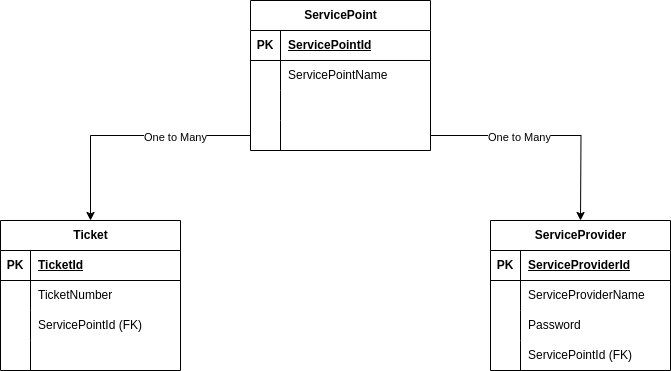

The diagram above was exported from draw.io. Its source (the exported page's mxGraphModel, read from the mxfile embedded in the PNG):
<mxGraphModel dx="808" dy="447" grid="1" gridSize="10" guides="1" tooltips="1" connect="1" arrows="1" fold="1" page="1" pageScale="1" pageWidth="827" pageHeight="1169" math="0" shadow="0">
  <root>
    <mxCell id="0" />
    <mxCell id="1" parent="0" />
    <mxCell id="StUPBR19QyoY9uawN8eL-1" value="Ticket" style="shape=table;startSize=30;container=1;collapsible=1;childLayout=tableLayout;fixedRows=1;rowLines=0;fontStyle=1;align=center;resizeLast=1;html=1;" vertex="1" parent="1">
      <mxGeometry x="100" y="1000" width="180" height="150" as="geometry">
        <mxRectangle x="150" y="980" width="70" height="30" as="alternateBounds" />
      </mxGeometry>
    </mxCell>
    <mxCell id="StUPBR19QyoY9uawN8eL-2" value="" style="shape=tableRow;horizontal=0;startSize=0;swimlaneHead=0;swimlaneBody=0;fillColor=none;collapsible=0;dropTarget=0;points=[[0,0.5],[1,0.5]];portConstraint=eastwest;top=0;left=0;right=0;bottom=1;" vertex="1" parent="StUPBR19QyoY9uawN8eL-1">
      <mxGeometry y="30" width="180" height="30" as="geometry" />
    </mxCell>
    <mxCell id="StUPBR19QyoY9uawN8eL-3" value="PK" style="shape=partialRectangle;connectable=0;fillColor=none;top=0;left=0;bottom=0;right=0;fontStyle=1;overflow=hidden;whiteSpace=wrap;html=1;" vertex="1" parent="StUPBR19QyoY9uawN8eL-2">
      <mxGeometry width="30" height="30" as="geometry">
        <mxRectangle width="30" height="30" as="alternateBounds" />
      </mxGeometry>
    </mxCell>
    <mxCell id="StUPBR19QyoY9uawN8eL-4" value="TicketId" style="shape=partialRectangle;connectable=0;fillColor=none;top=0;left=0;bottom=0;right=0;align=left;spacingLeft=6;fontStyle=5;overflow=hidden;whiteSpace=wrap;html=1;" vertex="1" parent="StUPBR19QyoY9uawN8eL-2">
      <mxGeometry x="30" width="150" height="30" as="geometry">
        <mxRectangle width="150" height="30" as="alternateBounds" />
      </mxGeometry>
    </mxCell>
    <mxCell id="StUPBR19QyoY9uawN8eL-5" value="" style="shape=tableRow;horizontal=0;startSize=0;swimlaneHead=0;swimlaneBody=0;fillColor=none;collapsible=0;dropTarget=0;points=[[0,0.5],[1,0.5]];portConstraint=eastwest;top=0;left=0;right=0;bottom=0;" vertex="1" parent="StUPBR19QyoY9uawN8eL-1">
      <mxGeometry y="60" width="180" height="30" as="geometry" />
    </mxCell>
    <mxCell id="StUPBR19QyoY9uawN8eL-6" value="" style="shape=partialRectangle;connectable=0;fillColor=none;top=0;left=0;bottom=0;right=0;editable=1;overflow=hidden;whiteSpace=wrap;html=1;" vertex="1" parent="StUPBR19QyoY9uawN8eL-5">
      <mxGeometry width="30" height="30" as="geometry">
        <mxRectangle width="30" height="30" as="alternateBounds" />
      </mxGeometry>
    </mxCell>
    <mxCell id="StUPBR19QyoY9uawN8eL-7" value="TicketNumber" style="shape=partialRectangle;connectable=0;fillColor=none;top=0;left=0;bottom=0;right=0;align=left;spacingLeft=6;overflow=hidden;whiteSpace=wrap;html=1;" vertex="1" parent="StUPBR19QyoY9uawN8eL-5">
      <mxGeometry x="30" width="150" height="30" as="geometry">
        <mxRectangle width="150" height="30" as="alternateBounds" />
      </mxGeometry>
    </mxCell>
    <mxCell id="StUPBR19QyoY9uawN8eL-8" value="" style="shape=tableRow;horizontal=0;startSize=0;swimlaneHead=0;swimlaneBody=0;fillColor=none;collapsible=0;dropTarget=0;points=[[0,0.5],[1,0.5]];portConstraint=eastwest;top=0;left=0;right=0;bottom=0;" vertex="1" parent="StUPBR19QyoY9uawN8eL-1">
      <mxGeometry y="90" width="180" height="30" as="geometry" />
    </mxCell>
    <mxCell id="StUPBR19QyoY9uawN8eL-9" value="" style="shape=partialRectangle;connectable=0;fillColor=none;top=0;left=0;bottom=0;right=0;editable=1;overflow=hidden;whiteSpace=wrap;html=1;" vertex="1" parent="StUPBR19QyoY9uawN8eL-8">
      <mxGeometry width="30" height="30" as="geometry">
        <mxRectangle width="30" height="30" as="alternateBounds" />
      </mxGeometry>
    </mxCell>
    <mxCell id="StUPBR19QyoY9uawN8eL-10" value="ServicePointId (FK)" style="shape=partialRectangle;connectable=0;fillColor=none;top=0;left=0;bottom=0;right=0;align=left;spacingLeft=6;overflow=hidden;whiteSpace=wrap;html=1;" vertex="1" parent="StUPBR19QyoY9uawN8eL-8">
      <mxGeometry x="30" width="150" height="30" as="geometry">
        <mxRectangle width="150" height="30" as="alternateBounds" />
      </mxGeometry>
    </mxCell>
    <mxCell id="StUPBR19QyoY9uawN8eL-11" value="" style="shape=tableRow;horizontal=0;startSize=0;swimlaneHead=0;swimlaneBody=0;fillColor=none;collapsible=0;dropTarget=0;points=[[0,0.5],[1,0.5]];portConstraint=eastwest;top=0;left=0;right=0;bottom=0;" vertex="1" parent="StUPBR19QyoY9uawN8eL-1">
      <mxGeometry y="120" width="180" height="30" as="geometry" />
    </mxCell>
    <mxCell id="StUPBR19QyoY9uawN8eL-12" value="" style="shape=partialRectangle;connectable=0;fillColor=none;top=0;left=0;bottom=0;right=0;editable=1;overflow=hidden;whiteSpace=wrap;html=1;" vertex="1" parent="StUPBR19QyoY9uawN8eL-11">
      <mxGeometry width="30" height="30" as="geometry">
        <mxRectangle width="30" height="30" as="alternateBounds" />
      </mxGeometry>
    </mxCell>
    <mxCell id="StUPBR19QyoY9uawN8eL-13" value="" style="shape=partialRectangle;connectable=0;fillColor=none;top=0;left=0;bottom=0;right=0;align=left;spacingLeft=6;overflow=hidden;whiteSpace=wrap;html=1;" vertex="1" parent="StUPBR19QyoY9uawN8eL-11">
      <mxGeometry x="30" width="150" height="30" as="geometry">
        <mxRectangle width="150" height="30" as="alternateBounds" />
      </mxGeometry>
    </mxCell>
    <mxCell id="StUPBR19QyoY9uawN8eL-14" value="ServicePoint" style="shape=table;startSize=30;container=1;collapsible=1;childLayout=tableLayout;fixedRows=1;rowLines=0;fontStyle=1;align=center;resizeLast=1;html=1;" vertex="1" parent="1">
      <mxGeometry x="350" y="780" width="180" height="150" as="geometry" />
    </mxCell>
    <mxCell id="StUPBR19QyoY9uawN8eL-15" value="" style="shape=tableRow;horizontal=0;startSize=0;swimlaneHead=0;swimlaneBody=0;fillColor=none;collapsible=0;dropTarget=0;points=[[0,0.5],[1,0.5]];portConstraint=eastwest;top=0;left=0;right=0;bottom=1;" vertex="1" parent="StUPBR19QyoY9uawN8eL-14">
      <mxGeometry y="30" width="180" height="30" as="geometry" />
    </mxCell>
    <mxCell id="StUPBR19QyoY9uawN8eL-16" value="PK" style="shape=partialRectangle;connectable=0;fillColor=none;top=0;left=0;bottom=0;right=0;fontStyle=1;overflow=hidden;whiteSpace=wrap;html=1;" vertex="1" parent="StUPBR19QyoY9uawN8eL-15">
      <mxGeometry width="30" height="30" as="geometry">
        <mxRectangle width="30" height="30" as="alternateBounds" />
      </mxGeometry>
    </mxCell>
    <mxCell id="StUPBR19QyoY9uawN8eL-17" value="ServicePointId" style="shape=partialRectangle;connectable=0;fillColor=none;top=0;left=0;bottom=0;right=0;align=left;spacingLeft=6;fontStyle=5;overflow=hidden;whiteSpace=wrap;html=1;" vertex="1" parent="StUPBR19QyoY9uawN8eL-15">
      <mxGeometry x="30" width="150" height="30" as="geometry">
        <mxRectangle width="150" height="30" as="alternateBounds" />
      </mxGeometry>
    </mxCell>
    <mxCell id="StUPBR19QyoY9uawN8eL-18" value="" style="shape=tableRow;horizontal=0;startSize=0;swimlaneHead=0;swimlaneBody=0;fillColor=none;collapsible=0;dropTarget=0;points=[[0,0.5],[1,0.5]];portConstraint=eastwest;top=0;left=0;right=0;bottom=0;" vertex="1" parent="StUPBR19QyoY9uawN8eL-14">
      <mxGeometry y="60" width="180" height="30" as="geometry" />
    </mxCell>
    <mxCell id="StUPBR19QyoY9uawN8eL-19" value="" style="shape=partialRectangle;connectable=0;fillColor=none;top=0;left=0;bottom=0;right=0;editable=1;overflow=hidden;whiteSpace=wrap;html=1;" vertex="1" parent="StUPBR19QyoY9uawN8eL-18">
      <mxGeometry width="30" height="30" as="geometry">
        <mxRectangle width="30" height="30" as="alternateBounds" />
      </mxGeometry>
    </mxCell>
    <mxCell id="StUPBR19QyoY9uawN8eL-20" value="ServicePointName" style="shape=partialRectangle;connectable=0;fillColor=none;top=0;left=0;bottom=0;right=0;align=left;spacingLeft=6;overflow=hidden;whiteSpace=wrap;html=1;" vertex="1" parent="StUPBR19QyoY9uawN8eL-18">
      <mxGeometry x="30" width="150" height="30" as="geometry">
        <mxRectangle width="150" height="30" as="alternateBounds" />
      </mxGeometry>
    </mxCell>
    <mxCell id="StUPBR19QyoY9uawN8eL-21" value="" style="shape=tableRow;horizontal=0;startSize=0;swimlaneHead=0;swimlaneBody=0;fillColor=none;collapsible=0;dropTarget=0;points=[[0,0.5],[1,0.5]];portConstraint=eastwest;top=0;left=0;right=0;bottom=0;" vertex="1" parent="StUPBR19QyoY9uawN8eL-14">
      <mxGeometry y="90" width="180" height="30" as="geometry" />
    </mxCell>
    <mxCell id="StUPBR19QyoY9uawN8eL-22" value="" style="shape=partialRectangle;connectable=0;fillColor=none;top=0;left=0;bottom=0;right=0;editable=1;overflow=hidden;whiteSpace=wrap;html=1;" vertex="1" parent="StUPBR19QyoY9uawN8eL-21">
      <mxGeometry width="30" height="30" as="geometry">
        <mxRectangle width="30" height="30" as="alternateBounds" />
      </mxGeometry>
    </mxCell>
    <object label="" ddddddd="sds" id="StUPBR19QyoY9uawN8eL-23">
      <mxCell style="shape=partialRectangle;connectable=0;fillColor=none;top=0;left=0;bottom=0;right=0;align=left;spacingLeft=6;overflow=hidden;whiteSpace=wrap;html=1;" vertex="1" parent="StUPBR19QyoY9uawN8eL-21">
        <mxGeometry x="30" width="150" height="30" as="geometry">
          <mxRectangle width="150" height="30" as="alternateBounds" />
        </mxGeometry>
      </mxCell>
    </object>
    <mxCell id="StUPBR19QyoY9uawN8eL-24" value="" style="shape=tableRow;horizontal=0;startSize=0;swimlaneHead=0;swimlaneBody=0;fillColor=none;collapsible=0;dropTarget=0;points=[[0,0.5],[1,0.5]];portConstraint=eastwest;top=0;left=0;right=0;bottom=0;" vertex="1" parent="StUPBR19QyoY9uawN8eL-14">
      <mxGeometry y="120" width="180" height="30" as="geometry" />
    </mxCell>
    <mxCell id="StUPBR19QyoY9uawN8eL-25" value="" style="shape=partialRectangle;connectable=0;fillColor=none;top=0;left=0;bottom=0;right=0;editable=1;overflow=hidden;whiteSpace=wrap;html=1;" vertex="1" parent="StUPBR19QyoY9uawN8eL-24">
      <mxGeometry width="30" height="30" as="geometry">
        <mxRectangle width="30" height="30" as="alternateBounds" />
      </mxGeometry>
    </mxCell>
    <mxCell id="StUPBR19QyoY9uawN8eL-26" value="" style="shape=partialRectangle;connectable=0;fillColor=none;top=0;left=0;bottom=0;right=0;align=left;spacingLeft=6;overflow=hidden;whiteSpace=wrap;html=1;" vertex="1" parent="StUPBR19QyoY9uawN8eL-24">
      <mxGeometry x="30" width="150" height="30" as="geometry">
        <mxRectangle width="150" height="30" as="alternateBounds" />
      </mxGeometry>
    </mxCell>
    <mxCell id="StUPBR19QyoY9uawN8eL-49" style="edgeStyle=orthogonalEdgeStyle;rounded=0;orthogonalLoop=1;jettySize=auto;html=1;entryX=0.5;entryY=0;entryDx=0;entryDy=0;entryPerimeter=0;" edge="1" parent="1" source="StUPBR19QyoY9uawN8eL-24">
      <mxGeometry relative="1" as="geometry">
        <mxPoint x="680" y="1000" as="targetPoint" />
      </mxGeometry>
    </mxCell>
    <mxCell id="StUPBR19QyoY9uawN8eL-90" value="One to Many" style="edgeLabel;html=1;align=center;verticalAlign=middle;resizable=0;points=[];" vertex="1" connectable="0" parent="StUPBR19QyoY9uawN8eL-49">
      <mxGeometry x="-0.2527" y="-1" relative="1" as="geometry">
        <mxPoint as="offset" />
      </mxGeometry>
    </mxCell>
    <mxCell id="StUPBR19QyoY9uawN8eL-54" value="ServiceProvider" style="shape=table;startSize=30;container=1;collapsible=1;childLayout=tableLayout;fixedRows=1;rowLines=0;fontStyle=1;align=center;resizeLast=1;html=1;" vertex="1" parent="1">
      <mxGeometry x="590" y="1000" width="180" height="150" as="geometry" />
    </mxCell>
    <mxCell id="StUPBR19QyoY9uawN8eL-55" value="" style="shape=tableRow;horizontal=0;startSize=0;swimlaneHead=0;swimlaneBody=0;fillColor=none;collapsible=0;dropTarget=0;points=[[0,0.5],[1,0.5]];portConstraint=eastwest;top=0;left=0;right=0;bottom=1;" vertex="1" parent="StUPBR19QyoY9uawN8eL-54">
      <mxGeometry y="30" width="180" height="30" as="geometry" />
    </mxCell>
    <mxCell id="StUPBR19QyoY9uawN8eL-56" value="PK" style="shape=partialRectangle;connectable=0;fillColor=none;top=0;left=0;bottom=0;right=0;fontStyle=1;overflow=hidden;whiteSpace=wrap;html=1;" vertex="1" parent="StUPBR19QyoY9uawN8eL-55">
      <mxGeometry width="30" height="30" as="geometry">
        <mxRectangle width="30" height="30" as="alternateBounds" />
      </mxGeometry>
    </mxCell>
    <mxCell id="StUPBR19QyoY9uawN8eL-57" value="ServiceProviderId" style="shape=partialRectangle;connectable=0;fillColor=none;top=0;left=0;bottom=0;right=0;align=left;spacingLeft=6;fontStyle=5;overflow=hidden;whiteSpace=wrap;html=1;" vertex="1" parent="StUPBR19QyoY9uawN8eL-55">
      <mxGeometry x="30" width="150" height="30" as="geometry">
        <mxRectangle width="150" height="30" as="alternateBounds" />
      </mxGeometry>
    </mxCell>
    <mxCell id="StUPBR19QyoY9uawN8eL-58" value="" style="shape=tableRow;horizontal=0;startSize=0;swimlaneHead=0;swimlaneBody=0;fillColor=none;collapsible=0;dropTarget=0;points=[[0,0.5],[1,0.5]];portConstraint=eastwest;top=0;left=0;right=0;bottom=0;" vertex="1" parent="StUPBR19QyoY9uawN8eL-54">
      <mxGeometry y="60" width="180" height="30" as="geometry" />
    </mxCell>
    <mxCell id="StUPBR19QyoY9uawN8eL-59" value="" style="shape=partialRectangle;connectable=0;fillColor=none;top=0;left=0;bottom=0;right=0;editable=1;overflow=hidden;whiteSpace=wrap;html=1;" vertex="1" parent="StUPBR19QyoY9uawN8eL-58">
      <mxGeometry width="30" height="30" as="geometry">
        <mxRectangle width="30" height="30" as="alternateBounds" />
      </mxGeometry>
    </mxCell>
    <mxCell id="StUPBR19QyoY9uawN8eL-60" value="ServiceProviderName" style="shape=partialRectangle;connectable=0;fillColor=none;top=0;left=0;bottom=0;right=0;align=left;spacingLeft=6;overflow=hidden;whiteSpace=wrap;html=1;" vertex="1" parent="StUPBR19QyoY9uawN8eL-58">
      <mxGeometry x="30" width="150" height="30" as="geometry">
        <mxRectangle width="150" height="30" as="alternateBounds" />
      </mxGeometry>
    </mxCell>
    <mxCell id="StUPBR19QyoY9uawN8eL-61" value="" style="shape=tableRow;horizontal=0;startSize=0;swimlaneHead=0;swimlaneBody=0;fillColor=none;collapsible=0;dropTarget=0;points=[[0,0.5],[1,0.5]];portConstraint=eastwest;top=0;left=0;right=0;bottom=0;" vertex="1" parent="StUPBR19QyoY9uawN8eL-54">
      <mxGeometry y="90" width="180" height="30" as="geometry" />
    </mxCell>
    <mxCell id="StUPBR19QyoY9uawN8eL-62" value="" style="shape=partialRectangle;connectable=0;fillColor=none;top=0;left=0;bottom=0;right=0;editable=1;overflow=hidden;whiteSpace=wrap;html=1;" vertex="1" parent="StUPBR19QyoY9uawN8eL-61">
      <mxGeometry width="30" height="30" as="geometry">
        <mxRectangle width="30" height="30" as="alternateBounds" />
      </mxGeometry>
    </mxCell>
    <object label="Password" ddddddd="sds" id="StUPBR19QyoY9uawN8eL-63">
      <mxCell style="shape=partialRectangle;connectable=0;fillColor=none;top=0;left=0;bottom=0;right=0;align=left;spacingLeft=6;overflow=hidden;whiteSpace=wrap;html=1;" vertex="1" parent="StUPBR19QyoY9uawN8eL-61">
        <mxGeometry x="30" width="150" height="30" as="geometry">
          <mxRectangle width="150" height="30" as="alternateBounds" />
        </mxGeometry>
      </mxCell>
    </object>
    <mxCell id="StUPBR19QyoY9uawN8eL-64" value="" style="shape=tableRow;horizontal=0;startSize=0;swimlaneHead=0;swimlaneBody=0;fillColor=none;collapsible=0;dropTarget=0;points=[[0,0.5],[1,0.5]];portConstraint=eastwest;top=0;left=0;right=0;bottom=0;" vertex="1" parent="StUPBR19QyoY9uawN8eL-54">
      <mxGeometry y="120" width="180" height="30" as="geometry" />
    </mxCell>
    <mxCell id="StUPBR19QyoY9uawN8eL-65" value="" style="shape=partialRectangle;connectable=0;fillColor=none;top=0;left=0;bottom=0;right=0;editable=1;overflow=hidden;whiteSpace=wrap;html=1;" vertex="1" parent="StUPBR19QyoY9uawN8eL-64">
      <mxGeometry width="30" height="30" as="geometry">
        <mxRectangle width="30" height="30" as="alternateBounds" />
      </mxGeometry>
    </mxCell>
    <mxCell id="StUPBR19QyoY9uawN8eL-66" value="ServicePointId (FK)" style="shape=partialRectangle;connectable=0;fillColor=none;top=0;left=0;bottom=0;right=0;align=left;spacingLeft=6;overflow=hidden;whiteSpace=wrap;html=1;" vertex="1" parent="StUPBR19QyoY9uawN8eL-64">
      <mxGeometry x="30" width="150" height="30" as="geometry">
        <mxRectangle width="150" height="30" as="alternateBounds" />
      </mxGeometry>
    </mxCell>
    <mxCell id="StUPBR19QyoY9uawN8eL-88" style="edgeStyle=orthogonalEdgeStyle;rounded=0;orthogonalLoop=1;jettySize=auto;html=1;entryX=0.5;entryY=0;entryDx=0;entryDy=0;" edge="1" parent="1" source="StUPBR19QyoY9uawN8eL-24" target="StUPBR19QyoY9uawN8eL-1">
      <mxGeometry relative="1" as="geometry" />
    </mxCell>
    <mxCell id="StUPBR19QyoY9uawN8eL-92" value="One to Many" style="edgeLabel;html=1;align=center;verticalAlign=middle;resizable=0;points=[];" vertex="1" connectable="0" parent="StUPBR19QyoY9uawN8eL-88">
      <mxGeometry x="-0.3796" y="1" relative="1" as="geometry">
        <mxPoint as="offset" />
      </mxGeometry>
    </mxCell>
  </root>
</mxGraphModel>